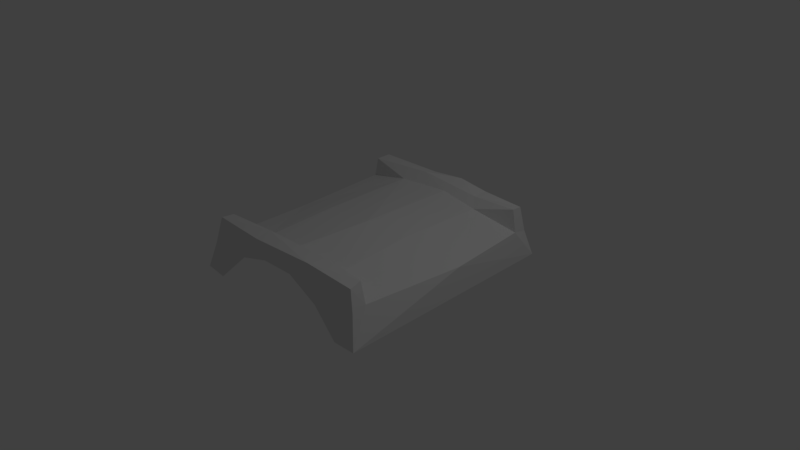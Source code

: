 # Source: bridge.blend  (saved by Blender 2.78.0; exported with 4.5.12 LTS)
import bpy
from mathutils import Matrix  # noqa: F401  (used for matrix-valued properties, if any)

bpy.ops.wm.read_factory_settings(use_empty=True)
scene = bpy.context.scene
scene.name = 'Scene'

# ---- collections
col_collection_1 = bpy.data.collections.new('Collection 1'); scene.collection.children.link(col_collection_1)

# ---- materials (node trees are filled in below, after node groups)
mat_material = bpy.data.materials.new('Material')
mat_material.alpha_threshold = 0.0
mat_material.use_transparent_shadow = False
mat_material.roughness = 0.5
mat_material.line_color = (0.0, 0.0, 0.0, 1.0)

# ---- material node trees

# ---- world
world_world = bpy.data.worlds.new('World'); scene.world = world_world
world_world.color = (0.05088, 0.05088, 0.05088)
world_world.use_sun_shadow = False
world_world.sun_shadow_jitter_overblur = 0.0
world_world.cycles.sampling_method = 'MANUAL'

# ---- cameras
cam_camera = bpy.data.cameras.new('Camera')
cam_camera.clip_end = 100.0
cam_camera.lens = 35.0
cam_camera.sensor_width = 32.0
cam_camera.sensor_height = 18.0
cam_camera.ortho_scale = 7.314
cam_camera.dof.focus_distance = 0.0
cam_camera.dof.aperture_fstop = 128.0

# ---- lights
light_lamp = bpy.data.lights.new('Lamp', 'POINT')
light_lamp.transmission_factor = 0.0
light_lamp.cutoff_distance = 30.0
light_lamp.energy = 100.0
light_lamp.shadow_buffer_clip_start = 1.001
light_lamp.shadow_soft_size = 0.1
light_lamp.shadow_maximum_resolution = 0.006
light_lamp.use_absolute_resolution = True

# ---- meshes
me_cube = bpy.data.meshes.new('Cube')
me_cube.from_pydata([(-1.228, 1.479, 0.609), (-1.151, -1.411, 0.5876), (1.245, -1.356, 0.5588), (1.186, 1.537, 0.5744), (-1.345, 1.67, -0.1208), (-1.376, -1.524, -0.1495), (1.397, -1.471, -0.1364), (1.316, 1.687, -0.1085), (1.201, -1.174, 0.5785), (-1.147, -1.239, 0.5754), (1.234, 1.337, 0.6189), (1.271, -1.169, 0.2984), (1.288, 1.335, 0.3156), (-1.25, 1.29, 0.5921), (-1.313, 1.29, 0.3178), (-1.267, -1.184, 0.2498), (-1.023, -1.555, -0.1482), (1.09, -1.481, -0.1379), (-0.678, -1.435, 0.2152), (-0.2233, -1.441, 0.3553), (0.2382, -1.426, 0.3569), (0.7302, -1.459, 0.1787), (-1.06, 1.679, -0.1194), (1.019, 1.71, -0.1097), (0.672, 1.592, 0.2631), (0.2389, 1.558, 0.3959), (-0.2203, 1.565, 0.4055), (-0.6189, 1.534, 0.248), (0.7418, -1.126, 0.4478), (0.679, 1.209, 0.48), (-0.5736, -1.177, 0.4401), (-0.6269, 1.208, 0.4972), (1.305, -1.388, 0.2885), (1.229, 1.597, 0.2362), (-1.28, 1.531, 0.247), (-0.3368, 1.532, 0.5984), (-0.3457, 1.352, 0.6475), (0.5736, 1.555, 0.5867), (0.5805, 1.325, 0.5929), (-1.203, -1.49, 0.2415), (-0.4147, -1.221, 0.6169), (-0.3692, -1.436, 0.5868), (0.6048, -1.162, 0.6055), (0.5624, -1.401, 0.6195), (0.03541, -1.43, 0.5299), (0.01141, -1.171, 0.5193), (0.09939, -0.09743, 0.5411), (0.1104, 1.252, 0.5394), (0.1513, 1.544, 0.6464), (-1.411, 0.816, -0.1287), (-1.359, 0.05891, 0.2213), (-0.675, -0.02903, 0.4433), (0.6399, 0.04517, 0.471), (1.344, 0.2536, 0.2581)], [], [(0, 13, 36), (28, 11, 53), (0, 34, 13), (1, 18, 41), (2, 32, 11), (4, 34, 22), (28, 46, 45), (8, 42, 43), (11, 28, 8), (30, 51, 50), (15, 9, 30), (9, 40, 30), (14, 31, 13), (10, 29, 12), (13, 31, 36), (11, 6, 53), (12, 33, 3), (14, 49, 50), (35, 36, 48), (37, 38, 3), (15, 39, 1), (41, 40, 1), (43, 42, 40), (45, 40, 42), (45, 46, 30), (47, 46, 29), (30, 40, 45), (24, 33, 23), (23, 33, 7), (24, 3, 33), (25, 37, 24), (24, 37, 3), (25, 48, 37), (26, 48, 25), (26, 35, 48), (27, 0, 35), (48, 38, 37), (38, 48, 36), (35, 26, 27), (22, 34, 27), (27, 34, 0), (39, 15, 5), (49, 14, 4), (4, 14, 34), (50, 15, 30), (50, 51, 31), (51, 46, 31), (30, 46, 51), (46, 52, 29), (52, 28, 53), (53, 7, 12), (53, 6, 7), (53, 12, 29), (29, 52, 53), (31, 14, 50), (18, 39, 16), (5, 50, 49), (41, 18, 19), (20, 43, 44), (44, 19, 20), (44, 43, 41), (43, 21, 2), (2, 21, 32), (32, 21, 17), (17, 6, 32), (39, 18, 1), (31, 46, 47), (3, 38, 10), (36, 35, 0), (38, 29, 10), (12, 7, 33), (15, 50, 5), (16, 39, 5), (19, 44, 41), (43, 20, 21), (43, 2, 8), (1, 40, 9), (40, 41, 43), (42, 8, 28), (28, 45, 42), (46, 28, 52), (36, 31, 47), (47, 29, 38), (38, 36, 47), (1, 9, 15), (13, 34, 14), (3, 10, 12), (6, 11, 32), (11, 8, 2)])
me_cube.materials.append(mat_material)
me_cube.use_remesh_preserve_volume = False
me_cube.use_remesh_preserve_attributes = False
me_cube.use_mirror_vertex_groups = False
me_cube.update()

# ---- objects
ob_cube = bpy.data.objects.new('Cube', me_cube)
ob_lamp = bpy.data.objects.new('Lamp', light_lamp)
ob_camera = bpy.data.objects.new('Camera', cam_camera)

# ---- transforms, parenting, visibility, modifiers, constraints
ob_cube.location = (0.0, 0.0, 0.0)
ob_cube.lock_rotations_4d = False
ob_cube.empty_display_type = 'ARROWS'
ob_cube.lineart.crease_threshold = 0.0
ob_lamp.location = (4.076, 1.005, 5.904)
ob_lamp.rotation_euler = (0.6503, 0.05522, 1.866)
ob_lamp.lock_rotations_4d = False
ob_lamp.empty_display_type = 'ARROWS'
ob_lamp.color = (0.0, 0.0, 0.0, 0.0)
ob_lamp.lineart.crease_threshold = 0.0
ob_camera.location = (7.481, -6.508, 5.344)
ob_camera.rotation_euler = (1.109, 0.0, 0.8149)
ob_camera.lock_rotations_4d = False
ob_camera.empty_display_type = 'ARROWS'
ob_camera.color = (0.0, 0.0, 0.0, 0.0)
ob_camera.display_type = 'WIRE'
ob_camera.lineart.crease_threshold = 0.0

# ---- collection membership
col_collection_1.objects.link(ob_cube)
col_collection_1.objects.link(ob_lamp)
col_collection_1.objects.link(ob_camera)

# ---- scene / render settings (as saved in the file)
scene.camera = ob_camera
scene.frame_start = 1; scene.frame_end = 250; scene.frame_set(1)
scene.render.engine = 'BLENDER_EEVEE_NEXT'
scene.render.resolution_percentage = 50
scene.render.dither_intensity = 0.0
scene.cycles.use_denoising = False
scene.cycles.samples = 128
scene.cycles.sampling_pattern = 'TABULATED_SOBOL'
scene.cycles.light_sampling_threshold = 0.0
scene.cycles.use_adaptive_sampling = False
scene.cycles.use_light_tree = False
scene.cycles.blur_glossy = 0.0
scene.cycles.sample_clamp_indirect = 0.0
scene.view_settings.view_transform = 'Standard'
bpy.context.view_layer.update()
